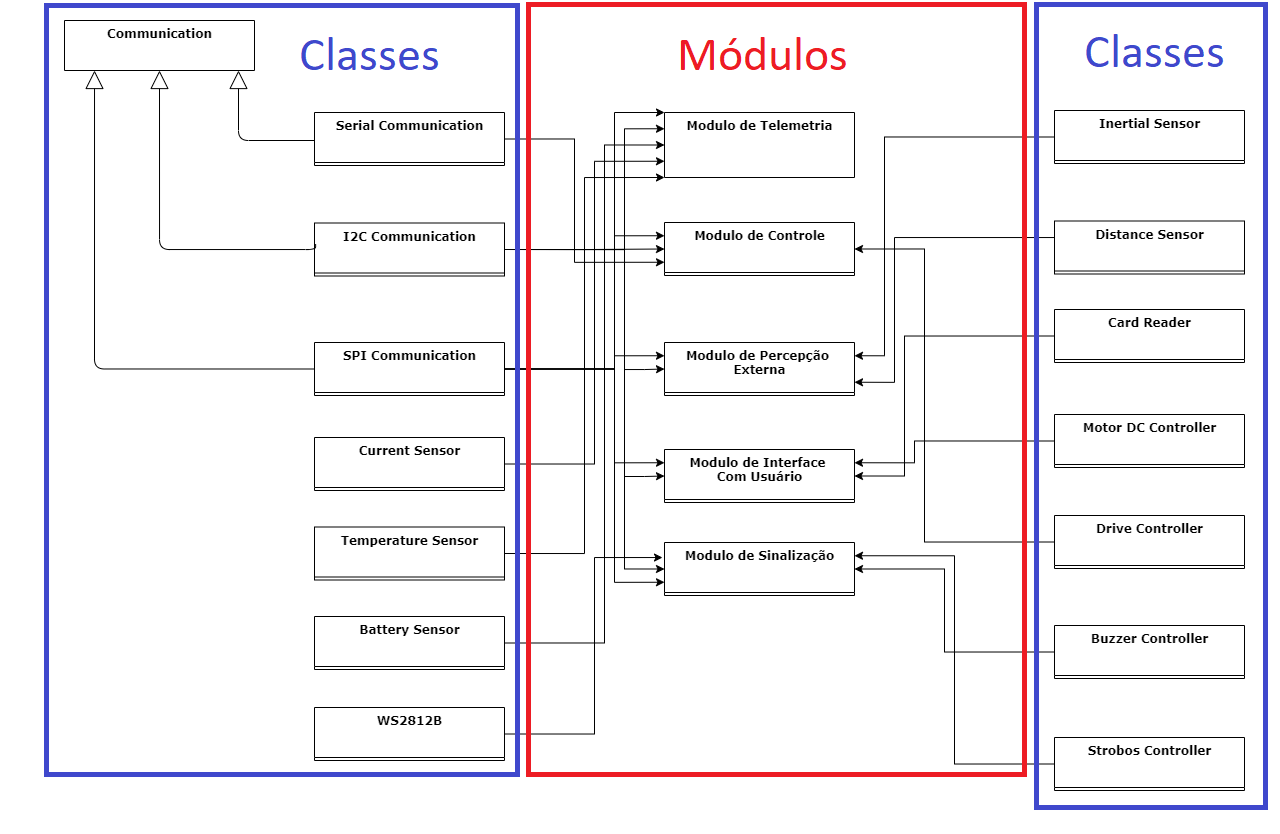

The diagram above was exported from draw.io. Its source (the exported page's mxGraphModel, read from the mxfile embedded in the PNG):
<mxGraphModel dx="-154" dy="452" grid="1" gridSize="10" guides="1" tooltips="1" connect="1" arrows="1" fold="1" page="1" pageScale="1" pageWidth="1100" pageHeight="850" background="none" math="0" shadow="0">
  <root>
    <mxCell id="0" />
    <mxCell id="1" parent="0" />
    <mxCell id="6Ej0iGN-EYQddEKXAvVZ-145" style="edgeStyle=orthogonalEdgeStyle;rounded=0;orthogonalLoop=1;jettySize=auto;html=1;exitX=1;exitY=0.5;exitDx=0;exitDy=0;entryX=0;entryY=0;entryDx=0;entryDy=0;" edge="1" parent="1" source="6Ej0iGN-EYQddEKXAvVZ-40" target="6Ej0iGN-EYQddEKXAvVZ-114">
      <mxGeometry relative="1" as="geometry">
        <mxPoint x="1660" y="117" as="targetPoint" />
        <Array as="points">
          <mxPoint x="1660" y="369" />
          <mxPoint x="1660" y="112" />
        </Array>
      </mxGeometry>
    </mxCell>
    <mxCell id="6Ej0iGN-EYQddEKXAvVZ-146" style="edgeStyle=orthogonalEdgeStyle;rounded=0;orthogonalLoop=1;jettySize=auto;html=1;exitX=1;exitY=0.5;exitDx=0;exitDy=0;entryX=0;entryY=0.75;entryDx=0;entryDy=0;" edge="1" parent="1" source="6Ej0iGN-EYQddEKXAvVZ-40" target="6Ej0iGN-EYQddEKXAvVZ-118">
      <mxGeometry relative="1" as="geometry">
        <mxPoint x="1690" y="592" as="targetPoint" />
        <Array as="points">
          <mxPoint x="1660" y="369" />
          <mxPoint x="1660" y="582" />
        </Array>
      </mxGeometry>
    </mxCell>
    <mxCell id="6Ej0iGN-EYQddEKXAvVZ-148" style="edgeStyle=orthogonalEdgeStyle;rounded=0;orthogonalLoop=1;jettySize=auto;html=1;exitX=1;exitY=0.5;exitDx=0;exitDy=0;entryX=0;entryY=0.25;entryDx=0;entryDy=0;" edge="1" parent="1" source="6Ej0iGN-EYQddEKXAvVZ-40" target="6Ej0iGN-EYQddEKXAvVZ-115">
      <mxGeometry relative="1" as="geometry">
        <mxPoint x="1706" y="229" as="targetPoint" />
        <Array as="points">
          <mxPoint x="1660" y="369" />
          <mxPoint x="1660" y="235" />
        </Array>
      </mxGeometry>
    </mxCell>
    <mxCell id="6Ej0iGN-EYQddEKXAvVZ-149" style="edgeStyle=orthogonalEdgeStyle;rounded=0;orthogonalLoop=1;jettySize=auto;html=1;exitX=1;exitY=0.5;exitDx=0;exitDy=0;entryX=0;entryY=0.25;entryDx=0;entryDy=0;" edge="1" parent="1" source="6Ej0iGN-EYQddEKXAvVZ-40" target="6Ej0iGN-EYQddEKXAvVZ-116">
      <mxGeometry relative="1" as="geometry">
        <Array as="points">
          <mxPoint x="1660" y="369" />
          <mxPoint x="1660" y="355" />
        </Array>
      </mxGeometry>
    </mxCell>
    <mxCell id="6Ej0iGN-EYQddEKXAvVZ-40" value="SPI Communication" style="swimlane;html=1;fontStyle=1;align=center;verticalAlign=top;childLayout=stackLayout;horizontal=1;startSize=50;horizontalStack=0;resizeParent=1;resizeLast=0;collapsible=1;marginBottom=0;swimlaneFillColor=#ffffff;rounded=0;shadow=0;comic=0;labelBackgroundColor=none;strokeWidth=1;fillColor=none;fontFamily=Verdana;fontSize=12" vertex="1" parent="1">
      <mxGeometry x="1360" y="342" width="190" height="53" as="geometry" />
    </mxCell>
    <mxCell id="6Ej0iGN-EYQddEKXAvVZ-136" style="edgeStyle=orthogonalEdgeStyle;rounded=0;orthogonalLoop=1;jettySize=auto;html=1;exitX=1;exitY=0.5;exitDx=0;exitDy=0;entryX=0;entryY=0.25;entryDx=0;entryDy=0;" edge="1" parent="1" source="6Ej0iGN-EYQddEKXAvVZ-94" target="6Ej0iGN-EYQddEKXAvVZ-114">
      <mxGeometry relative="1" as="geometry">
        <mxPoint x="1680" y="77" as="targetPoint" />
        <Array as="points">
          <mxPoint x="1670" y="249" />
          <mxPoint x="1670" y="128" />
        </Array>
      </mxGeometry>
    </mxCell>
    <mxCell id="6Ej0iGN-EYQddEKXAvVZ-137" style="edgeStyle=orthogonalEdgeStyle;rounded=0;orthogonalLoop=1;jettySize=auto;html=1;exitX=1;exitY=0.5;exitDx=0;exitDy=0;entryX=0;entryY=0.5;entryDx=0;entryDy=0;" edge="1" parent="1" source="6Ej0iGN-EYQddEKXAvVZ-94" target="6Ej0iGN-EYQddEKXAvVZ-115">
      <mxGeometry relative="1" as="geometry" />
    </mxCell>
    <mxCell id="6Ej0iGN-EYQddEKXAvVZ-139" style="edgeStyle=orthogonalEdgeStyle;rounded=0;orthogonalLoop=1;jettySize=auto;html=1;exitX=1;exitY=0.5;exitDx=0;exitDy=0;entryX=0;entryY=0.5;entryDx=0;entryDy=0;" edge="1" parent="1" source="6Ej0iGN-EYQddEKXAvVZ-94" target="6Ej0iGN-EYQddEKXAvVZ-116">
      <mxGeometry relative="1" as="geometry">
        <mxPoint x="1690" y="397" as="targetPoint" />
        <Array as="points">
          <mxPoint x="1670" y="249" />
          <mxPoint x="1670" y="369" />
          <mxPoint x="1690" y="369" />
        </Array>
      </mxGeometry>
    </mxCell>
    <mxCell id="6Ej0iGN-EYQddEKXAvVZ-140" style="edgeStyle=orthogonalEdgeStyle;rounded=0;orthogonalLoop=1;jettySize=auto;html=1;exitX=1;exitY=0.5;exitDx=0;exitDy=0;entryX=0;entryY=0.5;entryDx=0;entryDy=0;" edge="1" parent="1" source="6Ej0iGN-EYQddEKXAvVZ-94" target="6Ej0iGN-EYQddEKXAvVZ-117">
      <mxGeometry relative="1" as="geometry">
        <mxPoint x="1690" y="517" as="targetPoint" />
        <Array as="points">
          <mxPoint x="1670" y="249" />
          <mxPoint x="1670" y="476" />
          <mxPoint x="1690" y="476" />
        </Array>
      </mxGeometry>
    </mxCell>
    <mxCell id="6Ej0iGN-EYQddEKXAvVZ-141" style="edgeStyle=orthogonalEdgeStyle;rounded=0;orthogonalLoop=1;jettySize=auto;html=1;exitX=1;exitY=0.5;exitDx=0;exitDy=0;entryX=0;entryY=0.5;entryDx=0;entryDy=0;" edge="1" parent="1" source="6Ej0iGN-EYQddEKXAvVZ-94" target="6Ej0iGN-EYQddEKXAvVZ-118">
      <mxGeometry relative="1" as="geometry">
        <mxPoint x="1670" y="617" as="targetPoint" />
        <Array as="points">
          <mxPoint x="1670" y="249" />
          <mxPoint x="1670" y="569" />
        </Array>
      </mxGeometry>
    </mxCell>
    <mxCell id="6Ej0iGN-EYQddEKXAvVZ-147" style="edgeStyle=orthogonalEdgeStyle;rounded=0;orthogonalLoop=1;jettySize=auto;html=1;exitX=1;exitY=0.5;exitDx=0;exitDy=0;entryX=0;entryY=0.25;entryDx=0;entryDy=0;" edge="1" parent="1" source="6Ej0iGN-EYQddEKXAvVZ-94" target="6Ej0iGN-EYQddEKXAvVZ-117">
      <mxGeometry relative="1" as="geometry">
        <mxPoint x="1660" y="467" as="targetPoint" />
        <Array as="points">
          <mxPoint x="1660" y="249" />
          <mxPoint x="1660" y="462" />
        </Array>
      </mxGeometry>
    </mxCell>
    <mxCell id="6Ej0iGN-EYQddEKXAvVZ-94" value="I2C Communication" style="swimlane;html=1;fontStyle=1;align=center;verticalAlign=top;childLayout=stackLayout;horizontal=1;startSize=50;horizontalStack=0;resizeParent=1;resizeLast=0;collapsible=1;marginBottom=0;swimlaneFillColor=#ffffff;rounded=0;shadow=0;comic=0;labelBackgroundColor=none;strokeWidth=1;fillColor=none;fontFamily=Verdana;fontSize=12" vertex="1" parent="1">
      <mxGeometry x="1360" y="222.5" width="190" height="53" as="geometry" />
    </mxCell>
    <mxCell id="6Ej0iGN-EYQddEKXAvVZ-162" style="edgeStyle=orthogonalEdgeStyle;rounded=0;orthogonalLoop=1;jettySize=auto;html=1;exitX=1;exitY=0.5;exitDx=0;exitDy=0;entryX=0;entryY=0.75;entryDx=0;entryDy=0;" edge="1" parent="1" source="6Ej0iGN-EYQddEKXAvVZ-95" target="6Ej0iGN-EYQddEKXAvVZ-115">
      <mxGeometry relative="1" as="geometry">
        <Array as="points">
          <mxPoint x="1620" y="138" />
          <mxPoint x="1620" y="262" />
        </Array>
      </mxGeometry>
    </mxCell>
    <mxCell id="6Ej0iGN-EYQddEKXAvVZ-95" value="Serial Communication" style="swimlane;html=1;fontStyle=1;align=center;verticalAlign=top;childLayout=stackLayout;horizontal=1;startSize=50;horizontalStack=0;resizeParent=1;resizeLast=0;collapsible=1;marginBottom=0;swimlaneFillColor=#ffffff;rounded=0;shadow=0;comic=0;labelBackgroundColor=none;strokeWidth=1;fillColor=none;fontFamily=Verdana;fontSize=12" vertex="1" parent="1">
      <mxGeometry x="1360" y="112" width="190" height="53" as="geometry" />
    </mxCell>
    <mxCell id="6Ej0iGN-EYQddEKXAvVZ-96" value="Communication" style="swimlane;html=1;fontStyle=1;align=center;verticalAlign=top;childLayout=stackLayout;horizontal=1;startSize=60;horizontalStack=0;resizeParent=1;resizeLast=0;collapsible=1;marginBottom=0;swimlaneFillColor=#ffffff;rounded=0;shadow=0;comic=0;labelBackgroundColor=none;strokeWidth=1;fillColor=none;fontFamily=Verdana;fontSize=12" vertex="1" parent="1">
      <mxGeometry x="1110" y="20" width="190" height="50" as="geometry" />
    </mxCell>
    <mxCell id="6Ej0iGN-EYQddEKXAvVZ-150" style="edgeStyle=orthogonalEdgeStyle;rounded=0;orthogonalLoop=1;jettySize=auto;html=1;exitX=1;exitY=0.5;exitDx=0;exitDy=0;entryX=0;entryY=0.5;entryDx=0;entryDy=0;" edge="1" parent="1" source="6Ej0iGN-EYQddEKXAvVZ-97" target="6Ej0iGN-EYQddEKXAvVZ-114">
      <mxGeometry relative="1" as="geometry">
        <mxPoint x="1640" y="147" as="targetPoint" />
        <Array as="points">
          <mxPoint x="1650" y="643" />
          <mxPoint x="1650" y="145" />
        </Array>
      </mxGeometry>
    </mxCell>
    <mxCell id="6Ej0iGN-EYQddEKXAvVZ-97" value="Battery Sensor" style="swimlane;html=1;fontStyle=1;align=center;verticalAlign=top;childLayout=stackLayout;horizontal=1;startSize=50;horizontalStack=0;resizeParent=1;resizeLast=0;collapsible=1;marginBottom=0;swimlaneFillColor=#ffffff;rounded=0;shadow=0;comic=0;labelBackgroundColor=none;strokeWidth=1;fillColor=none;fontFamily=Verdana;fontSize=12" vertex="1" parent="1">
      <mxGeometry x="1360" y="616" width="190" height="53" as="geometry" />
    </mxCell>
    <mxCell id="6Ej0iGN-EYQddEKXAvVZ-151" style="edgeStyle=orthogonalEdgeStyle;rounded=0;orthogonalLoop=1;jettySize=auto;html=1;exitX=1;exitY=0.5;exitDx=0;exitDy=0;entryX=0;entryY=0.75;entryDx=0;entryDy=0;" edge="1" parent="1" source="6Ej0iGN-EYQddEKXAvVZ-98" target="6Ej0iGN-EYQddEKXAvVZ-114">
      <mxGeometry relative="1" as="geometry">
        <mxPoint x="1630" y="167" as="targetPoint" />
        <Array as="points">
          <mxPoint x="1640" y="463" />
          <mxPoint x="1640" y="161" />
        </Array>
      </mxGeometry>
    </mxCell>
    <mxCell id="6Ej0iGN-EYQddEKXAvVZ-98" value="Current Sensor" style="swimlane;html=1;fontStyle=1;align=center;verticalAlign=top;childLayout=stackLayout;horizontal=1;startSize=50;horizontalStack=0;resizeParent=1;resizeLast=0;collapsible=1;marginBottom=0;swimlaneFillColor=#ffffff;rounded=0;shadow=0;comic=0;labelBackgroundColor=none;strokeWidth=1;fillColor=none;fontFamily=Verdana;fontSize=12" vertex="1" parent="1">
      <mxGeometry x="1360" y="437" width="190" height="53" as="geometry" />
    </mxCell>
    <mxCell id="6Ej0iGN-EYQddEKXAvVZ-152" style="edgeStyle=orthogonalEdgeStyle;rounded=0;orthogonalLoop=1;jettySize=auto;html=1;exitX=1;exitY=0.5;exitDx=0;exitDy=0;entryX=0;entryY=1;entryDx=0;entryDy=0;" edge="1" parent="1" source="6Ej0iGN-EYQddEKXAvVZ-99" target="6Ej0iGN-EYQddEKXAvVZ-114">
      <mxGeometry relative="1" as="geometry">
        <mxPoint x="1630" y="167" as="targetPoint" />
        <Array as="points">
          <mxPoint x="1630" y="553" />
          <mxPoint x="1630" y="177" />
        </Array>
      </mxGeometry>
    </mxCell>
    <mxCell id="6Ej0iGN-EYQddEKXAvVZ-99" value="Temperature Sensor" style="swimlane;html=1;fontStyle=1;align=center;verticalAlign=top;childLayout=stackLayout;horizontal=1;startSize=50;horizontalStack=0;resizeParent=1;resizeLast=0;collapsible=1;marginBottom=0;swimlaneFillColor=#ffffff;rounded=0;shadow=0;comic=0;labelBackgroundColor=none;strokeWidth=1;fillColor=none;fontFamily=Verdana;fontSize=12" vertex="1" parent="1">
      <mxGeometry x="1360" y="526.5" width="190" height="53" as="geometry" />
    </mxCell>
    <mxCell id="6Ej0iGN-EYQddEKXAvVZ-153" style="edgeStyle=orthogonalEdgeStyle;rounded=0;orthogonalLoop=1;jettySize=auto;html=1;exitX=1;exitY=0.5;exitDx=0;exitDy=0;" edge="1" parent="1" source="6Ej0iGN-EYQddEKXAvVZ-100">
      <mxGeometry relative="1" as="geometry">
        <mxPoint x="1708" y="557" as="targetPoint" />
        <Array as="points">
          <mxPoint x="1640" y="733" />
          <mxPoint x="1640" y="557" />
          <mxPoint x="1708" y="557" />
        </Array>
      </mxGeometry>
    </mxCell>
    <mxCell id="6Ej0iGN-EYQddEKXAvVZ-100" value="WS2812B&lt;br&gt;" style="swimlane;html=1;fontStyle=1;align=center;verticalAlign=top;childLayout=stackLayout;horizontal=1;startSize=50;horizontalStack=0;resizeParent=1;resizeLast=0;collapsible=1;marginBottom=0;swimlaneFillColor=#ffffff;rounded=0;shadow=0;comic=0;labelBackgroundColor=none;strokeWidth=1;fillColor=none;fontFamily=Verdana;fontSize=12" vertex="1" parent="1">
      <mxGeometry x="1360" y="707" width="190" height="53" as="geometry" />
    </mxCell>
    <mxCell id="6Ej0iGN-EYQddEKXAvVZ-159" style="edgeStyle=orthogonalEdgeStyle;rounded=0;orthogonalLoop=1;jettySize=auto;html=1;exitX=0;exitY=0.5;exitDx=0;exitDy=0;entryX=1;entryY=0.25;entryDx=0;entryDy=0;" edge="1" parent="1" source="6Ej0iGN-EYQddEKXAvVZ-101" target="6Ej0iGN-EYQddEKXAvVZ-118">
      <mxGeometry relative="1" as="geometry" />
    </mxCell>
    <mxCell id="6Ej0iGN-EYQddEKXAvVZ-101" value="Strobos Controller" style="swimlane;html=1;fontStyle=1;align=center;verticalAlign=top;childLayout=stackLayout;horizontal=1;startSize=50;horizontalStack=0;resizeParent=1;resizeLast=0;collapsible=1;marginBottom=0;swimlaneFillColor=#ffffff;rounded=0;shadow=0;comic=0;labelBackgroundColor=none;strokeWidth=1;fillColor=none;fontFamily=Verdana;fontSize=12" vertex="1" parent="1">
      <mxGeometry x="2100" y="737" width="190" height="53" as="geometry" />
    </mxCell>
    <mxCell id="6Ej0iGN-EYQddEKXAvVZ-154" style="edgeStyle=orthogonalEdgeStyle;rounded=0;orthogonalLoop=1;jettySize=auto;html=1;exitX=0;exitY=0.5;exitDx=0;exitDy=0;entryX=1;entryY=0.25;entryDx=0;entryDy=0;" edge="1" parent="1" source="6Ej0iGN-EYQddEKXAvVZ-102" target="6Ej0iGN-EYQddEKXAvVZ-116">
      <mxGeometry relative="1" as="geometry">
        <mxPoint x="1960" y="367" as="targetPoint" />
        <Array as="points">
          <mxPoint x="1930" y="137" />
          <mxPoint x="1930" y="355" />
        </Array>
      </mxGeometry>
    </mxCell>
    <mxCell id="6Ej0iGN-EYQddEKXAvVZ-102" value="Inertial Sensor" style="swimlane;html=1;fontStyle=1;align=center;verticalAlign=top;childLayout=stackLayout;horizontal=1;startSize=50;horizontalStack=0;resizeParent=1;resizeLast=0;collapsible=1;marginBottom=0;swimlaneFillColor=#ffffff;rounded=0;shadow=0;comic=0;labelBackgroundColor=none;strokeWidth=1;fillColor=none;fontFamily=Verdana;fontSize=12" vertex="1" parent="1">
      <mxGeometry x="2100" y="110" width="190" height="53" as="geometry" />
    </mxCell>
    <mxCell id="6Ej0iGN-EYQddEKXAvVZ-155" style="edgeStyle=orthogonalEdgeStyle;rounded=0;orthogonalLoop=1;jettySize=auto;html=1;exitX=0;exitY=0.5;exitDx=0;exitDy=0;entryX=1;entryY=0.75;entryDx=0;entryDy=0;" edge="1" parent="1" source="6Ej0iGN-EYQddEKXAvVZ-103" target="6Ej0iGN-EYQddEKXAvVZ-116">
      <mxGeometry relative="1" as="geometry">
        <Array as="points">
          <mxPoint x="2100" y="237" />
          <mxPoint x="1940" y="237" />
          <mxPoint x="1940" y="382" />
        </Array>
      </mxGeometry>
    </mxCell>
    <mxCell id="6Ej0iGN-EYQddEKXAvVZ-103" value="Distance Sensor" style="swimlane;html=1;fontStyle=1;align=center;verticalAlign=top;childLayout=stackLayout;horizontal=1;startSize=50;horizontalStack=0;resizeParent=1;resizeLast=0;collapsible=1;marginBottom=0;swimlaneFillColor=#ffffff;rounded=0;shadow=0;comic=0;labelBackgroundColor=none;strokeWidth=1;fillColor=none;fontFamily=Verdana;fontSize=12" vertex="1" parent="1">
      <mxGeometry x="2100" y="220.5" width="190" height="53" as="geometry" />
    </mxCell>
    <mxCell id="6Ej0iGN-EYQddEKXAvVZ-156" style="edgeStyle=orthogonalEdgeStyle;rounded=0;orthogonalLoop=1;jettySize=auto;html=1;exitX=0;exitY=0.5;exitDx=0;exitDy=0;entryX=1;entryY=0.5;entryDx=0;entryDy=0;" edge="1" parent="1" source="6Ej0iGN-EYQddEKXAvVZ-104" target="6Ej0iGN-EYQddEKXAvVZ-117">
      <mxGeometry relative="1" as="geometry">
        <Array as="points">
          <mxPoint x="1950" y="336" />
          <mxPoint x="1950" y="476" />
        </Array>
      </mxGeometry>
    </mxCell>
    <mxCell id="6Ej0iGN-EYQddEKXAvVZ-104" value="Card Reader" style="swimlane;html=1;fontStyle=1;align=center;verticalAlign=top;childLayout=stackLayout;horizontal=1;startSize=50;horizontalStack=0;resizeParent=1;resizeLast=0;collapsible=1;marginBottom=0;swimlaneFillColor=#ffffff;rounded=0;shadow=0;comic=0;labelBackgroundColor=none;strokeWidth=1;fillColor=none;fontFamily=Verdana;fontSize=12" vertex="1" parent="1">
      <mxGeometry x="2100" y="309" width="190" height="53" as="geometry" />
    </mxCell>
    <mxCell id="6Ej0iGN-EYQddEKXAvVZ-157" style="edgeStyle=orthogonalEdgeStyle;rounded=0;orthogonalLoop=1;jettySize=auto;html=1;exitX=0;exitY=0.5;exitDx=0;exitDy=0;entryX=1;entryY=0.25;entryDx=0;entryDy=0;" edge="1" parent="1" source="6Ej0iGN-EYQddEKXAvVZ-105" target="6Ej0iGN-EYQddEKXAvVZ-117">
      <mxGeometry relative="1" as="geometry">
        <Array as="points">
          <mxPoint x="1960" y="441" />
          <mxPoint x="1960" y="462" />
        </Array>
      </mxGeometry>
    </mxCell>
    <mxCell id="6Ej0iGN-EYQddEKXAvVZ-105" value="Motor DC Controller" style="swimlane;html=1;fontStyle=1;align=center;verticalAlign=top;childLayout=stackLayout;horizontal=1;startSize=50;horizontalStack=0;resizeParent=1;resizeLast=0;collapsible=1;marginBottom=0;swimlaneFillColor=#ffffff;rounded=0;shadow=0;comic=0;labelBackgroundColor=none;strokeWidth=1;fillColor=none;fontFamily=Verdana;fontSize=12" vertex="1" parent="1">
      <mxGeometry x="2100" y="414" width="190" height="53" as="geometry" />
    </mxCell>
    <mxCell id="6Ej0iGN-EYQddEKXAvVZ-158" style="edgeStyle=orthogonalEdgeStyle;rounded=0;orthogonalLoop=1;jettySize=auto;html=1;exitX=0;exitY=0.5;exitDx=0;exitDy=0;entryX=1;entryY=0.5;entryDx=0;entryDy=0;" edge="1" parent="1" source="6Ej0iGN-EYQddEKXAvVZ-106" target="6Ej0iGN-EYQddEKXAvVZ-115">
      <mxGeometry relative="1" as="geometry">
        <Array as="points">
          <mxPoint x="1970" y="542" />
          <mxPoint x="1970" y="249" />
        </Array>
      </mxGeometry>
    </mxCell>
    <mxCell id="6Ej0iGN-EYQddEKXAvVZ-106" value="Drive Controller" style="swimlane;html=1;fontStyle=1;align=center;verticalAlign=top;childLayout=stackLayout;horizontal=1;startSize=50;horizontalStack=0;resizeParent=1;resizeLast=0;collapsible=1;marginBottom=0;swimlaneFillColor=#ffffff;rounded=0;shadow=0;comic=0;labelBackgroundColor=none;strokeWidth=1;fillColor=none;fontFamily=Verdana;fontSize=12" vertex="1" parent="1">
      <mxGeometry x="2100" y="515" width="190" height="53" as="geometry" />
    </mxCell>
    <mxCell id="6Ej0iGN-EYQddEKXAvVZ-160" style="edgeStyle=orthogonalEdgeStyle;rounded=0;orthogonalLoop=1;jettySize=auto;html=1;exitX=0;exitY=0.5;exitDx=0;exitDy=0;entryX=1;entryY=0.5;entryDx=0;entryDy=0;" edge="1" parent="1" source="6Ej0iGN-EYQddEKXAvVZ-107" target="6Ej0iGN-EYQddEKXAvVZ-118">
      <mxGeometry relative="1" as="geometry">
        <Array as="points">
          <mxPoint x="1990" y="652" />
          <mxPoint x="1990" y="569" />
        </Array>
      </mxGeometry>
    </mxCell>
    <mxCell id="6Ej0iGN-EYQddEKXAvVZ-107" value="Buzzer Controller" style="swimlane;html=1;fontStyle=1;align=center;verticalAlign=top;childLayout=stackLayout;horizontal=1;startSize=50;horizontalStack=0;resizeParent=1;resizeLast=0;collapsible=1;marginBottom=0;swimlaneFillColor=#ffffff;rounded=0;shadow=0;comic=0;labelBackgroundColor=none;strokeWidth=1;fillColor=none;fontFamily=Verdana;fontSize=12" vertex="1" parent="1">
      <mxGeometry x="2100" y="625" width="190" height="53" as="geometry" />
    </mxCell>
    <mxCell id="6Ej0iGN-EYQddEKXAvVZ-110" style="edgeStyle=orthogonalEdgeStyle;html=1;labelBackgroundColor=none;startFill=0;startSize=8;endArrow=block;endFill=0;endSize=16;fontFamily=Verdana;fontSize=12;entryX=0.158;entryY=1;entryDx=0;entryDy=0;entryPerimeter=0;exitX=0;exitY=0.5;exitDx=0;exitDy=0;" edge="1" parent="1" source="6Ej0iGN-EYQddEKXAvVZ-40" target="6Ej0iGN-EYQddEKXAvVZ-96">
      <mxGeometry relative="1" as="geometry">
        <Array as="points">
          <mxPoint x="1140" y="369" />
        </Array>
        <mxPoint x="1280" y="360" as="sourcePoint" />
        <mxPoint x="1250" y="293" as="targetPoint" />
      </mxGeometry>
    </mxCell>
    <mxCell id="6Ej0iGN-EYQddEKXAvVZ-111" style="edgeStyle=orthogonalEdgeStyle;html=1;labelBackgroundColor=none;startFill=0;startSize=8;endArrow=block;endFill=0;endSize=16;fontFamily=Verdana;fontSize=12;exitX=0.006;exitY=0.398;exitDx=0;exitDy=0;entryX=0.5;entryY=1;entryDx=0;entryDy=0;exitPerimeter=0;" edge="1" parent="1" source="6Ej0iGN-EYQddEKXAvVZ-94" target="6Ej0iGN-EYQddEKXAvVZ-96">
      <mxGeometry relative="1" as="geometry">
        <mxPoint x="1440" y="-134" as="sourcePoint" />
        <mxPoint x="1300" y="173" as="targetPoint" />
        <Array as="points">
          <mxPoint x="1361" y="249" />
          <mxPoint x="1205" y="249" />
        </Array>
      </mxGeometry>
    </mxCell>
    <mxCell id="6Ej0iGN-EYQddEKXAvVZ-113" style="edgeStyle=orthogonalEdgeStyle;html=1;labelBackgroundColor=none;startFill=0;startSize=8;endArrow=block;endFill=0;endSize=16;fontFamily=Verdana;fontSize=12;" edge="1" parent="1">
      <mxGeometry relative="1" as="geometry">
        <mxPoint x="1360" y="140" as="sourcePoint" />
        <mxPoint x="1284" y="70" as="targetPoint" />
        <Array as="points">
          <mxPoint x="1360" y="140" />
          <mxPoint x="1284" y="140" />
        </Array>
      </mxGeometry>
    </mxCell>
    <mxCell id="6Ej0iGN-EYQddEKXAvVZ-114" value="Modulo de Telemetria" style="swimlane;html=1;fontStyle=1;align=center;verticalAlign=top;childLayout=stackLayout;horizontal=1;startSize=65;horizontalStack=0;resizeParent=1;resizeLast=0;collapsible=1;marginBottom=0;swimlaneFillColor=#ffffff;rounded=0;shadow=0;comic=0;labelBackgroundColor=none;strokeWidth=1;fillColor=none;fontFamily=Verdana;fontSize=12" vertex="1" parent="1">
      <mxGeometry x="1710" y="112" width="190" height="65" as="geometry" />
    </mxCell>
    <mxCell id="6Ej0iGN-EYQddEKXAvVZ-115" value="Modulo de Controle" style="swimlane;html=1;fontStyle=1;align=center;verticalAlign=top;childLayout=stackLayout;horizontal=1;startSize=50;horizontalStack=0;resizeParent=1;resizeLast=0;collapsible=1;marginBottom=0;swimlaneFillColor=#ffffff;rounded=0;shadow=0;comic=0;labelBackgroundColor=none;strokeWidth=1;fillColor=none;fontFamily=Verdana;fontSize=12" vertex="1" parent="1">
      <mxGeometry x="1710" y="222" width="190" height="53" as="geometry" />
    </mxCell>
    <mxCell id="6Ej0iGN-EYQddEKXAvVZ-116" value="Modulo de Percepção&amp;nbsp;&lt;br&gt;Externa" style="swimlane;html=1;fontStyle=1;align=center;verticalAlign=top;childLayout=stackLayout;horizontal=1;startSize=50;horizontalStack=0;resizeParent=1;resizeLast=0;collapsible=1;marginBottom=0;swimlaneFillColor=#ffffff;rounded=0;shadow=0;comic=0;labelBackgroundColor=none;strokeWidth=1;fillColor=none;fontFamily=Verdana;fontSize=12" vertex="1" parent="1">
      <mxGeometry x="1710" y="342" width="190" height="53" as="geometry" />
    </mxCell>
    <mxCell id="6Ej0iGN-EYQddEKXAvVZ-117" value="Modulo de Interface&amp;nbsp;&lt;br&gt;Com Usuário&lt;br&gt;" style="swimlane;html=1;fontStyle=1;align=center;verticalAlign=top;childLayout=stackLayout;horizontal=1;startSize=50;horizontalStack=0;resizeParent=1;resizeLast=0;collapsible=1;marginBottom=0;swimlaneFillColor=#ffffff;rounded=0;shadow=0;comic=0;labelBackgroundColor=none;strokeWidth=1;fillColor=none;fontFamily=Verdana;fontSize=12" vertex="1" parent="1">
      <mxGeometry x="1710" y="449" width="190" height="53" as="geometry" />
    </mxCell>
    <mxCell id="6Ej0iGN-EYQddEKXAvVZ-118" value="Modulo de Sinalização" style="swimlane;html=1;fontStyle=1;align=center;verticalAlign=top;childLayout=stackLayout;horizontal=1;startSize=50;horizontalStack=0;resizeParent=1;resizeLast=0;collapsible=1;marginBottom=0;swimlaneFillColor=#ffffff;rounded=0;shadow=0;comic=0;labelBackgroundColor=none;strokeWidth=1;fillColor=none;fontFamily=Verdana;fontSize=12" vertex="1" parent="1">
      <mxGeometry x="1710" y="542" width="190" height="53" as="geometry" />
    </mxCell>
  </root>
</mxGraphModel>